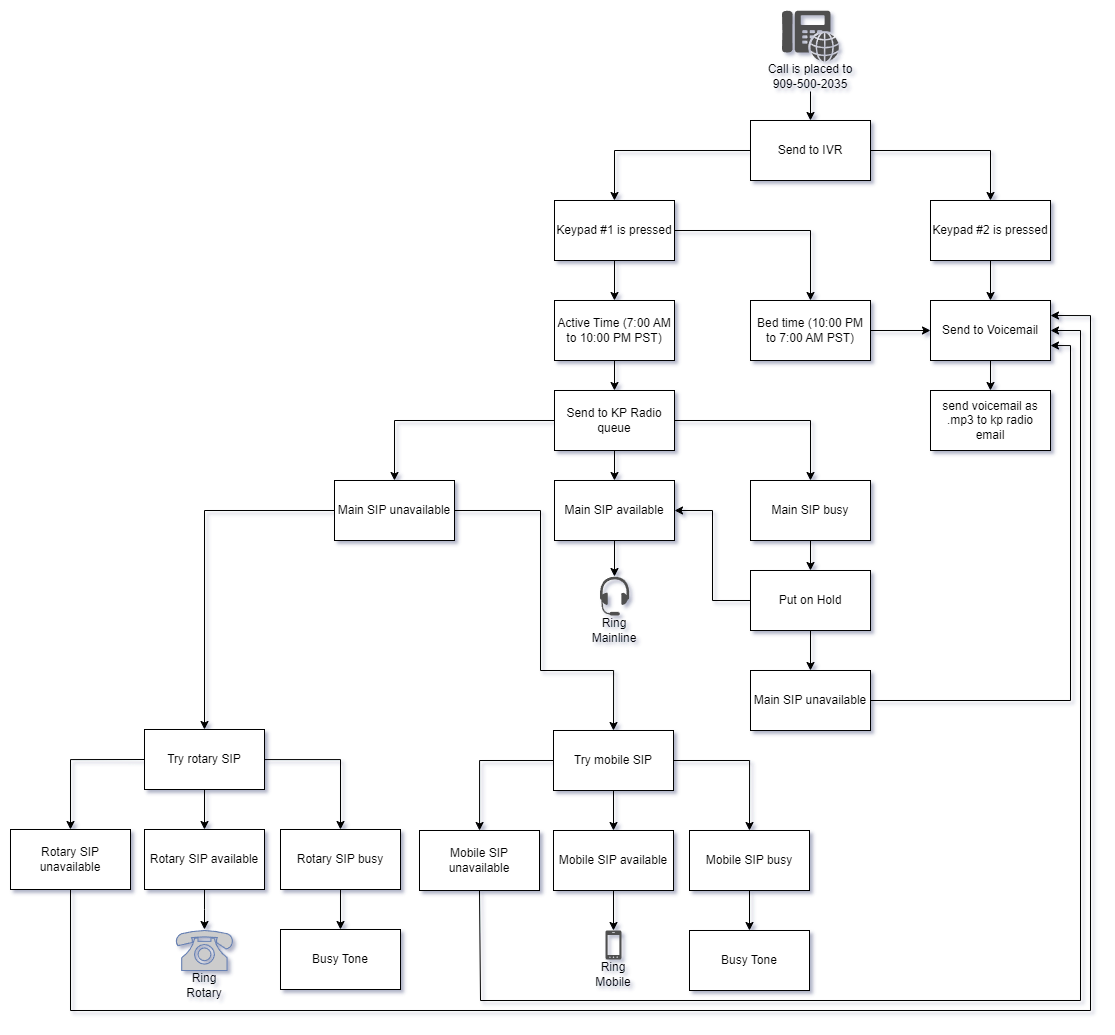

The diagram above was exported from draw.io. Its source (the exported page's mxGraphModel, read from the mxfile embedded in the PNG):
<mxGraphModel dx="3056" dy="1298" grid="1" gridSize="10" guides="1" tooltips="1" connect="1" arrows="1" fold="1" page="1" pageScale="1" pageWidth="850" pageHeight="1100" math="0" shadow="0">
  <root>
    <mxCell id="0" />
    <mxCell id="1" parent="0" />
    <mxCell id="S_8m8lGcb80Ufma-TT43-12" style="edgeStyle=orthogonalEdgeStyle;rounded=0;orthogonalLoop=1;jettySize=auto;html=1;exitX=0;exitY=0.5;exitDx=0;exitDy=0;" parent="1" source="S_8m8lGcb80Ufma-TT43-7" target="S_8m8lGcb80Ufma-TT43-9" edge="1">
      <mxGeometry relative="1" as="geometry" />
    </mxCell>
    <mxCell id="S_8m8lGcb80Ufma-TT43-13" style="edgeStyle=orthogonalEdgeStyle;rounded=0;orthogonalLoop=1;jettySize=auto;html=1;exitX=1;exitY=0.5;exitDx=0;exitDy=0;" parent="1" source="S_8m8lGcb80Ufma-TT43-7" target="S_8m8lGcb80Ufma-TT43-10" edge="1">
      <mxGeometry relative="1" as="geometry" />
    </mxCell>
    <mxCell id="S_8m8lGcb80Ufma-TT43-7" value="Send to IVR" style="rounded=0;whiteSpace=wrap;html=1;" parent="1" vertex="1">
      <mxGeometry x="280" y="210" width="120" height="60" as="geometry" />
    </mxCell>
    <mxCell id="jSx8Lt8eNmYF3npCFl-n-9" style="edgeStyle=orthogonalEdgeStyle;rounded=0;orthogonalLoop=1;jettySize=auto;html=1;exitX=1;exitY=0.5;exitDx=0;exitDy=0;" parent="1" source="S_8m8lGcb80Ufma-TT43-9" target="jSx8Lt8eNmYF3npCFl-n-5" edge="1">
      <mxGeometry relative="1" as="geometry" />
    </mxCell>
    <mxCell id="jSx8Lt8eNmYF3npCFl-n-12" style="edgeStyle=orthogonalEdgeStyle;rounded=0;orthogonalLoop=1;jettySize=auto;html=1;entryX=0.5;entryY=0;entryDx=0;entryDy=0;" parent="1" source="S_8m8lGcb80Ufma-TT43-9" target="jSx8Lt8eNmYF3npCFl-n-10" edge="1">
      <mxGeometry relative="1" as="geometry" />
    </mxCell>
    <mxCell id="S_8m8lGcb80Ufma-TT43-9" value="Keypad #1 is pressed" style="rounded=0;whiteSpace=wrap;html=1;" parent="1" vertex="1">
      <mxGeometry x="84" y="290" width="120" height="60" as="geometry" />
    </mxCell>
    <mxCell id="S_8m8lGcb80Ufma-TT43-16" style="edgeStyle=orthogonalEdgeStyle;rounded=0;orthogonalLoop=1;jettySize=auto;html=1;exitX=0.5;exitY=1;exitDx=0;exitDy=0;" parent="1" source="S_8m8lGcb80Ufma-TT43-10" target="S_8m8lGcb80Ufma-TT43-14" edge="1">
      <mxGeometry relative="1" as="geometry" />
    </mxCell>
    <mxCell id="S_8m8lGcb80Ufma-TT43-10" value="Keypad #2 is pressed" style="rounded=0;whiteSpace=wrap;html=1;" parent="1" vertex="1">
      <mxGeometry x="460" y="290" width="120" height="60" as="geometry" />
    </mxCell>
    <mxCell id="S_8m8lGcb80Ufma-TT43-17" style="edgeStyle=orthogonalEdgeStyle;rounded=0;orthogonalLoop=1;jettySize=auto;html=1;exitX=0.5;exitY=1;exitDx=0;exitDy=0;entryX=0.5;entryY=0;entryDx=0;entryDy=0;" parent="1" source="S_8m8lGcb80Ufma-TT43-14" target="S_8m8lGcb80Ufma-TT43-15" edge="1">
      <mxGeometry relative="1" as="geometry" />
    </mxCell>
    <mxCell id="S_8m8lGcb80Ufma-TT43-14" value="Send to Voicemail" style="rounded=0;whiteSpace=wrap;html=1;" parent="1" vertex="1">
      <mxGeometry x="460" y="390" width="120" height="60" as="geometry" />
    </mxCell>
    <mxCell id="S_8m8lGcb80Ufma-TT43-15" value="send voicemail as .mp3 to kp radio email" style="rounded=0;whiteSpace=wrap;html=1;" parent="1" vertex="1">
      <mxGeometry x="460" y="480" width="120" height="60" as="geometry" />
    </mxCell>
    <mxCell id="S_8m8lGcb80Ufma-TT43-21" style="edgeStyle=orthogonalEdgeStyle;rounded=0;orthogonalLoop=1;jettySize=auto;html=1;exitX=0;exitY=0.5;exitDx=0;exitDy=0;" parent="1" source="S_8m8lGcb80Ufma-TT43-18" target="S_8m8lGcb80Ufma-TT43-20" edge="1">
      <mxGeometry relative="1" as="geometry" />
    </mxCell>
    <mxCell id="S_8m8lGcb80Ufma-TT43-42" value="" style="edgeStyle=orthogonalEdgeStyle;rounded=0;orthogonalLoop=1;jettySize=auto;html=1;" parent="1" source="S_8m8lGcb80Ufma-TT43-18" target="S_8m8lGcb80Ufma-TT43-41" edge="1">
      <mxGeometry relative="1" as="geometry" />
    </mxCell>
    <mxCell id="S_8m8lGcb80Ufma-TT43-50" style="edgeStyle=orthogonalEdgeStyle;rounded=0;orthogonalLoop=1;jettySize=auto;html=1;" parent="1" source="S_8m8lGcb80Ufma-TT43-18" target="S_8m8lGcb80Ufma-TT43-48" edge="1">
      <mxGeometry relative="1" as="geometry" />
    </mxCell>
    <mxCell id="S_8m8lGcb80Ufma-TT43-18" value="Send to KP Radio queue" style="rounded=0;whiteSpace=wrap;html=1;" parent="1" vertex="1">
      <mxGeometry x="84" y="480" width="120" height="60" as="geometry" />
    </mxCell>
    <mxCell id="Vp4vBJImV5Rv-LCU_yR9-20" style="edgeStyle=orthogonalEdgeStyle;rounded=0;orthogonalLoop=1;jettySize=auto;html=1;entryX=0.5;entryY=0;entryDx=0;entryDy=0;" edge="1" parent="1" source="S_8m8lGcb80Ufma-TT43-20" target="S_8m8lGcb80Ufma-TT43-22">
      <mxGeometry relative="1" as="geometry">
        <Array as="points">
          <mxPoint x="70" y="600" />
          <mxPoint x="70" y="760" />
          <mxPoint x="143" y="760" />
        </Array>
      </mxGeometry>
    </mxCell>
    <mxCell id="Vp4vBJImV5Rv-LCU_yR9-35" style="edgeStyle=orthogonalEdgeStyle;rounded=0;orthogonalLoop=1;jettySize=auto;html=1;exitX=0;exitY=0.5;exitDx=0;exitDy=0;" edge="1" parent="1" source="S_8m8lGcb80Ufma-TT43-20" target="Vp4vBJImV5Rv-LCU_yR9-26">
      <mxGeometry relative="1" as="geometry">
        <Array as="points">
          <mxPoint x="-266" y="600" />
        </Array>
      </mxGeometry>
    </mxCell>
    <mxCell id="S_8m8lGcb80Ufma-TT43-20" value="Main SIP unavailable" style="rounded=0;whiteSpace=wrap;html=1;" parent="1" vertex="1">
      <mxGeometry x="-136" y="570" width="120" height="60" as="geometry" />
    </mxCell>
    <mxCell id="S_8m8lGcb80Ufma-TT43-27" style="edgeStyle=orthogonalEdgeStyle;rounded=0;orthogonalLoop=1;jettySize=auto;html=1;exitX=0;exitY=0.5;exitDx=0;exitDy=0;" parent="1" source="S_8m8lGcb80Ufma-TT43-22" target="S_8m8lGcb80Ufma-TT43-25" edge="1">
      <mxGeometry relative="1" as="geometry" />
    </mxCell>
    <mxCell id="S_8m8lGcb80Ufma-TT43-34" style="edgeStyle=orthogonalEdgeStyle;rounded=0;orthogonalLoop=1;jettySize=auto;html=1;exitX=0.5;exitY=1;exitDx=0;exitDy=0;" parent="1" source="S_8m8lGcb80Ufma-TT43-22" target="S_8m8lGcb80Ufma-TT43-28" edge="1">
      <mxGeometry relative="1" as="geometry" />
    </mxCell>
    <mxCell id="S_8m8lGcb80Ufma-TT43-36" style="edgeStyle=orthogonalEdgeStyle;rounded=0;orthogonalLoop=1;jettySize=auto;html=1;entryX=0.5;entryY=0;entryDx=0;entryDy=0;" parent="1" source="S_8m8lGcb80Ufma-TT43-22" target="S_8m8lGcb80Ufma-TT43-35" edge="1">
      <mxGeometry relative="1" as="geometry" />
    </mxCell>
    <mxCell id="S_8m8lGcb80Ufma-TT43-22" value="Try mobile SIP" style="rounded=0;whiteSpace=wrap;html=1;" parent="1" vertex="1">
      <mxGeometry x="83" y="820" width="120" height="60" as="geometry" />
    </mxCell>
    <mxCell id="Vp4vBJImV5Rv-LCU_yR9-37" style="edgeStyle=orthogonalEdgeStyle;rounded=0;orthogonalLoop=1;jettySize=auto;html=1;exitX=0.5;exitY=1;exitDx=0;exitDy=0;entryX=1;entryY=0.5;entryDx=0;entryDy=0;" edge="1" parent="1" source="S_8m8lGcb80Ufma-TT43-25" target="S_8m8lGcb80Ufma-TT43-14">
      <mxGeometry relative="1" as="geometry">
        <mxPoint x="20" y="985" as="sourcePoint" />
        <mxPoint x="591" y="410" as="targetPoint" />
        <Array as="points">
          <mxPoint x="10" y="1090" />
          <mxPoint x="610" y="1090" />
          <mxPoint x="610" y="420" />
        </Array>
      </mxGeometry>
    </mxCell>
    <mxCell id="S_8m8lGcb80Ufma-TT43-25" value="Mobile SIP unavailable" style="rounded=0;whiteSpace=wrap;html=1;" parent="1" vertex="1">
      <mxGeometry x="-51" y="920" width="120" height="60" as="geometry" />
    </mxCell>
    <mxCell id="S_8m8lGcb80Ufma-TT43-33" style="edgeStyle=orthogonalEdgeStyle;rounded=0;orthogonalLoop=1;jettySize=auto;html=1;exitX=0.5;exitY=1;exitDx=0;exitDy=0;" parent="1" source="S_8m8lGcb80Ufma-TT43-28" target="S_8m8lGcb80Ufma-TT43-31" edge="1">
      <mxGeometry relative="1" as="geometry" />
    </mxCell>
    <mxCell id="S_8m8lGcb80Ufma-TT43-28" value="Mobile SIP available" style="rounded=0;whiteSpace=wrap;html=1;" parent="1" vertex="1">
      <mxGeometry x="83" y="920" width="120" height="60" as="geometry" />
    </mxCell>
    <mxCell id="S_8m8lGcb80Ufma-TT43-31" value="" style="sketch=0;pointerEvents=1;shadow=0;dashed=0;html=1;strokeColor=none;fillColor=#505050;labelPosition=center;verticalLabelPosition=bottom;verticalAlign=top;outlineConnect=0;align=center;shape=mxgraph.office.devices.cell_phone_windows_phone_proportional;" parent="1" vertex="1">
      <mxGeometry x="135" y="1020" width="16" height="29" as="geometry" />
    </mxCell>
    <mxCell id="S_8m8lGcb80Ufma-TT43-32" value="Ring Mobile" style="text;html=1;align=center;verticalAlign=middle;whiteSpace=wrap;rounded=0;" parent="1" vertex="1">
      <mxGeometry x="113" y="1049" width="60" height="30" as="geometry" />
    </mxCell>
    <mxCell id="S_8m8lGcb80Ufma-TT43-40" style="edgeStyle=orthogonalEdgeStyle;rounded=0;orthogonalLoop=1;jettySize=auto;html=1;exitX=0.5;exitY=1;exitDx=0;exitDy=0;entryX=0.5;entryY=0;entryDx=0;entryDy=0;" parent="1" source="S_8m8lGcb80Ufma-TT43-35" target="S_8m8lGcb80Ufma-TT43-38" edge="1">
      <mxGeometry relative="1" as="geometry" />
    </mxCell>
    <mxCell id="S_8m8lGcb80Ufma-TT43-35" value="Mobile SIP busy" style="rounded=0;whiteSpace=wrap;html=1;" parent="1" vertex="1">
      <mxGeometry x="219" y="920" width="120" height="60" as="geometry" />
    </mxCell>
    <mxCell id="S_8m8lGcb80Ufma-TT43-38" value="Busy Tone" style="rounded=0;whiteSpace=wrap;html=1;" parent="1" vertex="1">
      <mxGeometry x="219" y="1020" width="120" height="60" as="geometry" />
    </mxCell>
    <mxCell id="Vp4vBJImV5Rv-LCU_yR9-41" value="" style="edgeStyle=orthogonalEdgeStyle;rounded=0;orthogonalLoop=1;jettySize=auto;html=1;" edge="1" parent="1" source="S_8m8lGcb80Ufma-TT43-41" target="Vp4vBJImV5Rv-LCU_yR9-40">
      <mxGeometry relative="1" as="geometry" />
    </mxCell>
    <mxCell id="S_8m8lGcb80Ufma-TT43-41" value="Main SIP available" style="rounded=0;whiteSpace=wrap;html=1;" parent="1" vertex="1">
      <mxGeometry x="84" y="570" width="120" height="60" as="geometry" />
    </mxCell>
    <mxCell id="S_8m8lGcb80Ufma-TT43-46" value="Ring Mainline" style="text;html=1;align=center;verticalAlign=middle;whiteSpace=wrap;rounded=0;" parent="1" vertex="1">
      <mxGeometry x="114.01" y="705" width="60" height="30" as="geometry" />
    </mxCell>
    <mxCell id="S_8m8lGcb80Ufma-TT43-63" style="edgeStyle=orthogonalEdgeStyle;rounded=0;orthogonalLoop=1;jettySize=auto;html=1;exitX=0.5;exitY=1;exitDx=0;exitDy=0;entryX=0.5;entryY=0;entryDx=0;entryDy=0;" parent="1" source="S_8m8lGcb80Ufma-TT43-48" target="S_8m8lGcb80Ufma-TT43-54" edge="1">
      <mxGeometry relative="1" as="geometry" />
    </mxCell>
    <mxCell id="S_8m8lGcb80Ufma-TT43-48" value="Main SIP busy" style="rounded=0;whiteSpace=wrap;html=1;" parent="1" vertex="1">
      <mxGeometry x="280" y="570" width="120" height="60" as="geometry" />
    </mxCell>
    <mxCell id="S_8m8lGcb80Ufma-TT43-51" value="" style="sketch=0;pointerEvents=1;shadow=0;dashed=0;html=1;strokeColor=none;fillColor=#505050;labelPosition=center;verticalLabelPosition=bottom;verticalAlign=top;outlineConnect=0;align=center;shape=mxgraph.office.devices.phone_voip;" parent="1" vertex="1">
      <mxGeometry x="311.5" y="100" width="57" height="51" as="geometry" />
    </mxCell>
    <mxCell id="S_8m8lGcb80Ufma-TT43-53" style="edgeStyle=orthogonalEdgeStyle;rounded=0;orthogonalLoop=1;jettySize=auto;html=1;" parent="1" source="S_8m8lGcb80Ufma-TT43-52" target="S_8m8lGcb80Ufma-TT43-7" edge="1">
      <mxGeometry relative="1" as="geometry" />
    </mxCell>
    <mxCell id="S_8m8lGcb80Ufma-TT43-52" value="Call is placed to 909-500-2035" style="text;html=1;align=center;verticalAlign=middle;whiteSpace=wrap;rounded=0;" parent="1" vertex="1">
      <mxGeometry x="294" y="151" width="92" height="30" as="geometry" />
    </mxCell>
    <mxCell id="S_8m8lGcb80Ufma-TT43-61" style="edgeStyle=orthogonalEdgeStyle;rounded=0;orthogonalLoop=1;jettySize=auto;html=1;exitX=0;exitY=0.5;exitDx=0;exitDy=0;entryX=1;entryY=0.5;entryDx=0;entryDy=0;" parent="1" source="S_8m8lGcb80Ufma-TT43-54" target="S_8m8lGcb80Ufma-TT43-41" edge="1">
      <mxGeometry relative="1" as="geometry" />
    </mxCell>
    <mxCell id="S_8m8lGcb80Ufma-TT43-65" style="edgeStyle=orthogonalEdgeStyle;rounded=0;orthogonalLoop=1;jettySize=auto;html=1;exitX=0.5;exitY=1;exitDx=0;exitDy=0;entryX=0.5;entryY=0;entryDx=0;entryDy=0;" parent="1" source="S_8m8lGcb80Ufma-TT43-54" target="S_8m8lGcb80Ufma-TT43-64" edge="1">
      <mxGeometry relative="1" as="geometry" />
    </mxCell>
    <mxCell id="S_8m8lGcb80Ufma-TT43-54" value="Put on Hold" style="rounded=0;whiteSpace=wrap;html=1;" parent="1" vertex="1">
      <mxGeometry x="280" y="660" width="120" height="60" as="geometry" />
    </mxCell>
    <mxCell id="S_8m8lGcb80Ufma-TT43-66" style="edgeStyle=orthogonalEdgeStyle;rounded=0;orthogonalLoop=1;jettySize=auto;html=1;entryX=1;entryY=0.75;entryDx=0;entryDy=0;" parent="1" source="S_8m8lGcb80Ufma-TT43-64" target="S_8m8lGcb80Ufma-TT43-14" edge="1">
      <mxGeometry relative="1" as="geometry">
        <mxPoint x="610" y="420" as="targetPoint" />
      </mxGeometry>
    </mxCell>
    <mxCell id="S_8m8lGcb80Ufma-TT43-64" value="Main SIP unavailable" style="rounded=0;whiteSpace=wrap;html=1;" parent="1" vertex="1">
      <mxGeometry x="280" y="760" width="120" height="60" as="geometry" />
    </mxCell>
    <mxCell id="jSx8Lt8eNmYF3npCFl-n-7" style="edgeStyle=orthogonalEdgeStyle;rounded=0;orthogonalLoop=1;jettySize=auto;html=1;exitX=1;exitY=0.5;exitDx=0;exitDy=0;" parent="1" source="jSx8Lt8eNmYF3npCFl-n-5" target="S_8m8lGcb80Ufma-TT43-14" edge="1">
      <mxGeometry relative="1" as="geometry" />
    </mxCell>
    <mxCell id="jSx8Lt8eNmYF3npCFl-n-5" value="Bed time (10:00 PM to 7:00 AM PST)" style="rounded=0;whiteSpace=wrap;html=1;" parent="1" vertex="1">
      <mxGeometry x="280" y="390" width="120" height="60" as="geometry" />
    </mxCell>
    <mxCell id="jSx8Lt8eNmYF3npCFl-n-13" style="edgeStyle=orthogonalEdgeStyle;rounded=0;orthogonalLoop=1;jettySize=auto;html=1;exitX=0.5;exitY=1;exitDx=0;exitDy=0;" parent="1" source="jSx8Lt8eNmYF3npCFl-n-10" target="S_8m8lGcb80Ufma-TT43-18" edge="1">
      <mxGeometry relative="1" as="geometry" />
    </mxCell>
    <mxCell id="jSx8Lt8eNmYF3npCFl-n-10" value="Active Time (7:00 AM to 10:00 PM PST)" style="rounded=0;whiteSpace=wrap;html=1;" parent="1" vertex="1">
      <mxGeometry x="84" y="390" width="120" height="60" as="geometry" />
    </mxCell>
    <mxCell id="Vp4vBJImV5Rv-LCU_yR9-23" style="edgeStyle=orthogonalEdgeStyle;rounded=0;orthogonalLoop=1;jettySize=auto;html=1;exitX=0;exitY=0.5;exitDx=0;exitDy=0;" edge="1" parent="1" source="Vp4vBJImV5Rv-LCU_yR9-26" target="Vp4vBJImV5Rv-LCU_yR9-27">
      <mxGeometry relative="1" as="geometry" />
    </mxCell>
    <mxCell id="Vp4vBJImV5Rv-LCU_yR9-24" style="edgeStyle=orthogonalEdgeStyle;rounded=0;orthogonalLoop=1;jettySize=auto;html=1;exitX=0.5;exitY=1;exitDx=0;exitDy=0;" edge="1" parent="1" source="Vp4vBJImV5Rv-LCU_yR9-26" target="Vp4vBJImV5Rv-LCU_yR9-29">
      <mxGeometry relative="1" as="geometry" />
    </mxCell>
    <mxCell id="Vp4vBJImV5Rv-LCU_yR9-25" style="edgeStyle=orthogonalEdgeStyle;rounded=0;orthogonalLoop=1;jettySize=auto;html=1;entryX=0.5;entryY=0;entryDx=0;entryDy=0;" edge="1" parent="1" source="Vp4vBJImV5Rv-LCU_yR9-26" target="Vp4vBJImV5Rv-LCU_yR9-33">
      <mxGeometry relative="1" as="geometry" />
    </mxCell>
    <mxCell id="Vp4vBJImV5Rv-LCU_yR9-26" value="Try rotary SIP" style="rounded=0;whiteSpace=wrap;html=1;" vertex="1" parent="1">
      <mxGeometry x="-326" y="819" width="120" height="60" as="geometry" />
    </mxCell>
    <mxCell id="Vp4vBJImV5Rv-LCU_yR9-39" style="edgeStyle=orthogonalEdgeStyle;rounded=0;orthogonalLoop=1;jettySize=auto;html=1;exitX=0.5;exitY=1;exitDx=0;exitDy=0;entryX=1;entryY=0.25;entryDx=0;entryDy=0;" edge="1" parent="1" source="Vp4vBJImV5Rv-LCU_yR9-27" target="S_8m8lGcb80Ufma-TT43-14">
      <mxGeometry relative="1" as="geometry">
        <Array as="points">
          <mxPoint x="-400" y="1100" />
          <mxPoint x="620" y="1100" />
          <mxPoint x="620" y="405" />
        </Array>
      </mxGeometry>
    </mxCell>
    <mxCell id="Vp4vBJImV5Rv-LCU_yR9-27" value="Rotary SIP unavailable" style="rounded=0;whiteSpace=wrap;html=1;" vertex="1" parent="1">
      <mxGeometry x="-460" y="919" width="120" height="60" as="geometry" />
    </mxCell>
    <mxCell id="Vp4vBJImV5Rv-LCU_yR9-28" style="edgeStyle=orthogonalEdgeStyle;rounded=0;orthogonalLoop=1;jettySize=auto;html=1;exitX=0.5;exitY=1;exitDx=0;exitDy=0;" edge="1" parent="1" source="Vp4vBJImV5Rv-LCU_yR9-29">
      <mxGeometry relative="1" as="geometry">
        <mxPoint x="-266" y="1019" as="targetPoint" />
      </mxGeometry>
    </mxCell>
    <mxCell id="Vp4vBJImV5Rv-LCU_yR9-29" value="Rotary SIP available" style="rounded=0;whiteSpace=wrap;html=1;" vertex="1" parent="1">
      <mxGeometry x="-326" y="919" width="120" height="60" as="geometry" />
    </mxCell>
    <mxCell id="Vp4vBJImV5Rv-LCU_yR9-31" value="Ring Rotary" style="text;html=1;align=center;verticalAlign=middle;whiteSpace=wrap;rounded=0;" vertex="1" parent="1">
      <mxGeometry x="-296" y="1060" width="60" height="30" as="geometry" />
    </mxCell>
    <mxCell id="Vp4vBJImV5Rv-LCU_yR9-32" style="edgeStyle=orthogonalEdgeStyle;rounded=0;orthogonalLoop=1;jettySize=auto;html=1;exitX=0.5;exitY=1;exitDx=0;exitDy=0;entryX=0.5;entryY=0;entryDx=0;entryDy=0;" edge="1" parent="1" source="Vp4vBJImV5Rv-LCU_yR9-33" target="Vp4vBJImV5Rv-LCU_yR9-34">
      <mxGeometry relative="1" as="geometry" />
    </mxCell>
    <mxCell id="Vp4vBJImV5Rv-LCU_yR9-33" value="Rotary SIP busy" style="rounded=0;whiteSpace=wrap;html=1;" vertex="1" parent="1">
      <mxGeometry x="-190" y="919" width="120" height="60" as="geometry" />
    </mxCell>
    <mxCell id="Vp4vBJImV5Rv-LCU_yR9-34" value="Busy Tone" style="rounded=0;whiteSpace=wrap;html=1;" vertex="1" parent="1">
      <mxGeometry x="-190" y="1019" width="120" height="60" as="geometry" />
    </mxCell>
    <mxCell id="Vp4vBJImV5Rv-LCU_yR9-36" value="" style="fontColor=#0066CC;verticalAlign=top;verticalLabelPosition=bottom;labelPosition=center;align=center;html=1;outlineConnect=0;fillColor=#CCCCCC;strokeColor=#6881B3;gradientColor=none;gradientDirection=north;strokeWidth=2;shape=mxgraph.networks.phone_1;" vertex="1" parent="1">
      <mxGeometry x="-294.57" y="1020" width="57.14" height="40" as="geometry" />
    </mxCell>
    <mxCell id="Vp4vBJImV5Rv-LCU_yR9-40" value="" style="sketch=0;pointerEvents=1;shadow=0;dashed=0;html=1;strokeColor=none;fillColor=#505050;labelPosition=center;verticalLabelPosition=bottom;verticalAlign=top;outlineConnect=0;align=center;shape=mxgraph.office.devices.headset;" vertex="1" parent="1">
      <mxGeometry x="129.38" y="666" width="29.25" height="39" as="geometry" />
    </mxCell>
  </root>
</mxGraphModel>